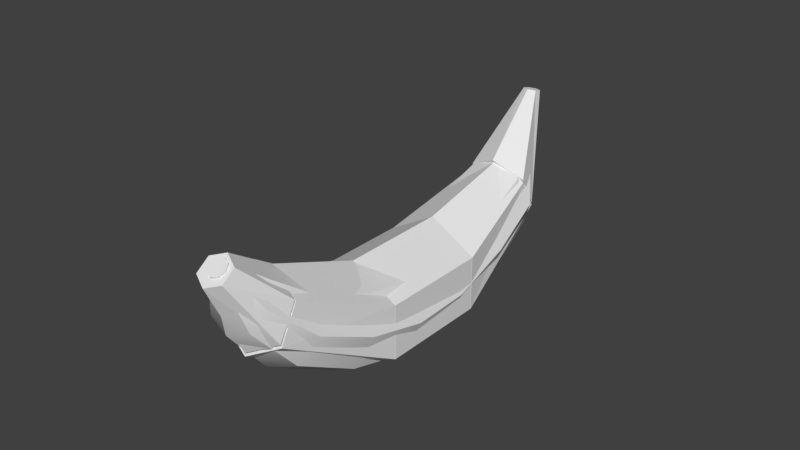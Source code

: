 # Source: SM_Banana_001.blend  (saved by Blender 2.79.0; exported with 4.5.12 LTS)
import bpy
from mathutils import Matrix  # noqa: F401  (used for matrix-valued properties, if any)

bpy.ops.wm.read_factory_settings(use_empty=True)
scene = bpy.context.scene
scene.name = 'Scene'

# ---- collections
col_collection_1 = bpy.data.collections.new('Collection 1'); scene.collection.children.link(col_collection_1)

# ---- materials (node trees are filled in below, after node groups)
mat_banana_tail = bpy.data.materials.new('Banana_Tail')
mat_banana_tail.alpha_threshold = 0.0
mat_banana_tail.use_transparent_shadow = False
mat_banana_tail.roughness = 0.5
mat_banana = bpy.data.materials.new('Banana')
mat_banana.alpha_threshold = 0.0
mat_banana.use_transparent_shadow = False
mat_banana.roughness = 0.5

# ---- node groups
ng_auto_smooth = bpy.data.node_groups.new('Auto Smooth', 'GeometryNodeTree')
_s = ng_auto_smooth.interface.new_socket(name='Geometry', in_out='OUTPUT', socket_type='NodeSocketGeometry')
_s = ng_auto_smooth.interface.new_socket(name='Geometry', in_out='INPUT', socket_type='NodeSocketGeometry')
_s = ng_auto_smooth.interface.new_socket(name='Angle', in_out='INPUT', socket_type='NodeSocketFloat')
_s.subtype = 'ANGLE'
_s.min_value = 0.0
_s.max_value = 3.142
ng_auto_smooth.is_modifier = True
_N = ng_auto_smooth.nodes; _L = ng_auto_smooth.links
n0 = _N.new('NodeGroupOutput'); n0.name = 'Group Output'; n0.location = (480, -100)
n1 = _N.new('NodeGroupInput'); n1.name = 'Group Input'; n1.location = (-420, -300)
n2 = _N.new('NodeGroupInput'); n2.name = 'Group Input.001'; n2.location = (-60, -100)
n3 = _N.new('GeometryNodeSetShadeSmooth'); n3.name = 'Set Shade Smooth'; n3.location = (120, -100)
n3.domain = 'EDGE'
n4 = _N.new('GeometryNodeSetShadeSmooth'); n4.name = 'Set Shade Smooth.001'; n4.location = (300, -100)
n5 = _N.new('GeometryNodeInputMeshEdgeAngle'); n5.name = 'Edge Angle'; n5.location = (-420, -220)
n6 = _N.new('GeometryNodeInputEdgeSmooth'); n6.name = 'Is Edge Smooth'; n6.location = (-60, -160)
n7 = _N.new('GeometryNodeInputShadeSmooth'); n7.name = 'Is Face Smooth'; n7.location = (-240, -340)
n8 = _N.new('FunctionNodeBooleanMath'); n8.name = 'Boolean Math'; n8.location = (-60, -220)
n9 = _N.new('FunctionNodeCompare'); n9.name = 'Compare'; n9.location = (-240, -180)
n9.operation = 'LESS_EQUAL'
_L.new(n5.outputs[0], n9.inputs[0])
_L.new(n4.outputs[0], n0.inputs[0])
_L.new(n1.outputs[1], n9.inputs[1])
_L.new(n9.outputs[0], n8.inputs[0])
_L.new(n7.outputs[0], n8.inputs[1])
_L.new(n2.outputs[0], n3.inputs[0])
_L.new(n6.outputs[0], n3.inputs[1])
_L.new(n3.outputs[0], n4.inputs[0])
_L.new(n8.outputs[0], n3.inputs[2])
n0.is_active_output = True

# ---- material node trees

# ---- world
world_world = bpy.data.worlds.new('World'); scene.world = world_world
world_world.color = (0.05088, 0.05088, 0.05088)
world_world.use_sun_shadow = False
world_world.sun_shadow_jitter_overblur = 0.0
world_world.cycles.sampling_method = 'MANUAL'

# ---- meshes
me_cylinder_006 = bpy.data.meshes.new('Cylinder.006')
me_cylinder_006.from_pydata([(-0.00932, 0.9008, -0.9662), (0.02677, 1.492, 1.253), (0.8624, 0.3975, -0.9662), (0.2266, 1.413, 1.337), (0.8624, -0.6091, -0.9662), (0.2266, 1.255, 1.505), (-0.00932, -1.112, -0.9662), (0.02677, 1.176, 1.59), (-0.8811, -0.6091, -0.9662), (-0.1731, 1.255, 1.505), (-0.8811, 0.3975, -0.9662), (-0.1731, 1.413, 1.337)], [], [(0, 1, 3, 2), (2, 3, 5, 4), (4, 5, 7, 6), (6, 7, 9, 8), (3, 1, 11, 9, 7, 5), (8, 9, 11, 10), (10, 11, 1, 0), (0, 2, 4, 6, 8, 10)])
me_cylinder_006.use_remesh_preserve_volume = False
me_cylinder_006.use_remesh_preserve_attributes = False
me_cylinder_006.use_mirror_vertex_groups = False
me_cylinder_006.update()
me_cylinder_005 = bpy.data.meshes.new('Cylinder.005')
me_cylinder_005.from_pydata([(0.0531, 0.9569, -0.9687), (0.08819, 1.086, 0.5774), (0.9722, 0.4262, -0.9687), (0.4923, 0.8753, 0.6781), (0.9722, -0.6351, -0.9687), (0.4923, 0.4544, 0.8796), (0.0531, -1.166, -0.9687), (0.08819, 0.2439, 0.9803), (-0.866, -0.6351, -0.9687), (-0.3159, 0.4544, 0.8796), (-0.866, 0.4262, -0.9687), (-0.3159, 0.8753, 0.6781)], [], [(0, 1, 3, 2), (2, 3, 5, 4), (4, 5, 7, 6), (6, 7, 9, 8), (3, 1, 11, 9, 7, 5), (8, 9, 11, 10), (10, 11, 1, 0), (0, 2, 4, 6, 8, 10)])
me_cylinder_005.use_remesh_preserve_volume = False
me_cylinder_005.use_remesh_preserve_attributes = False
me_cylinder_005.use_mirror_vertex_groups = False
me_cylinder_005.update()
me_cylinder_004 = bpy.data.meshes.new('Cylinder.004')
me_cylinder_004.from_pydata([(-0.007025, 1.685, -0.6743), (0.0, 1.0, 1.06), (0.6113, 1.367, -0.8372), (0.866, 0.5, 1.06), (0.6113, 0.7314, -1.163), (0.866, -0.5, 1.06), (-0.007025, 0.4137, -1.326), (-8.742e-08, -1.0, 1.06), (-0.6254, 0.7314, -1.163), (-0.866, -0.5, 1.06), (-0.6254, 1.367, -0.8372), (-0.866, 0.5, 1.06)], [], [(0, 1, 3, 2), (2, 3, 5, 4), (4, 5, 7, 6), (6, 7, 9, 8), (3, 1, 11, 9, 7, 5), (8, 9, 11, 10), (10, 11, 1, 0), (0, 2, 4, 6, 8, 10)])
me_cylinder_004.use_remesh_preserve_volume = False
me_cylinder_004.use_remesh_preserve_attributes = False
me_cylinder_004.use_mirror_vertex_groups = False
me_cylinder_004.update()
me_cylinder_003 = bpy.data.meshes.new('Cylinder.003')
me_cylinder_003.from_pydata([(0.01239, 1.402, -0.6759), (0.0, 1.0, 1.06), (0.569, 1.125, -0.8379), (0.866, 0.5, 1.06), (0.569, 0.5695, -1.162), (0.866, -0.5, 1.06), (0.01239, 0.292, -1.324), (-8.742e-08, -1.0, 1.06), (-0.5443, 0.5695, -1.162), (-0.866, -0.5, 1.06), (-0.5443, 1.125, -0.8379), (-0.866, 0.5, 1.06)], [], [(0, 1, 3, 2), (2, 3, 5, 4), (4, 5, 7, 6), (6, 7, 9, 8), (3, 1, 11, 9, 7, 5), (8, 9, 11, 10), (10, 11, 1, 0), (0, 2, 4, 6, 8, 10)])
me_cylinder_003.use_remesh_preserve_volume = False
me_cylinder_003.use_remesh_preserve_attributes = False
me_cylinder_003.use_mirror_vertex_groups = False
me_cylinder_003.update()
me_cylinder_002 = bpy.data.meshes.new('Cylinder.002')
me_cylinder_002.from_pydata([(0.0, 1.0, -1.0), (0.0, 1.0, 1.0), (0.866, 0.5, -1.0), (0.866, 0.5, 1.0), (0.866, -0.5, -1.0), (0.866, -0.5, 1.0), (-8.742e-08, -1.0, -1.0), (-8.742e-08, -1.0, 1.0), (-0.866, -0.5, -1.0), (-0.866, -0.5, 1.0), (-0.866, 0.5, -1.0), (-0.866, 0.5, 1.0)], [], [(0, 1, 3, 2), (2, 3, 5, 4), (4, 5, 7, 6), (6, 7, 9, 8), (3, 1, 11, 9, 7, 5), (8, 9, 11, 10), (10, 11, 1, 0), (0, 2, 4, 6, 8, 10)])
me_cylinder_002.use_remesh_preserve_volume = False
me_cylinder_002.use_remesh_preserve_attributes = False
me_cylinder_002.use_mirror_vertex_groups = False
me_cylinder_002.update()
me_cylinder = bpy.data.meshes.new('Cylinder')
me_cylinder.from_pydata([(0.09054, -2.33, -0.8955), (0.2341, -2.375, -0.8888), (0.2936, -2.483, -0.8725), (0.2341, -2.591, -0.8563), (0.09054, -2.636, -0.8496), (-0.05305, -2.591, -0.8563), (-0.1125, -2.483, -0.8725), (-0.05305, -2.375, -0.8888), (-1.702e-07, -1.187, -0.8032), (-7.692e-08, -0.332, -0.6194), (-5.026e-08, 0.1157, -0.3642), (-7.325e-09, 0.1732, -0.1271), (7.325e-09, -0.1732, 0.1271), (4.12e-08, -1.024, 0.3823), (4.113e-08, -2.003, 0.567), (-3.62e-08, -3.301, 0.606), (0.2948, -3.391, 0.592), (0.587, -2.213, 0.5461), (0.6786, -1.283, 0.3635), (0.7434, -0.4764, 0.1179), (0.7779, -0.149, -0.1271), (0.738, -0.1889, -0.3597), (0.6366, -0.5841, -0.6061), (0.481, -1.375, -0.7918), (0.4169, -3.61, 0.5583), (0.8301, -2.721, 0.4955), (0.9597, -1.915, 0.3174), (1.051, -1.221, 0.09527), (1.1, -0.9269, -0.1271), (1.044, -0.9243, -0.349), (0.9003, -1.193, -0.5738), (0.6803, -1.828, -0.7643), (0.2948, -3.829, 0.5247), (0.587, -3.228, 0.445), (0.6786, -2.539, 0.2719), (0.7434, -1.953, 0.07305), (0.7779, -1.705, -0.1271), (0.738, -1.66, -0.3382), (0.6366, -1.801, -0.5416), (0.481, -2.281, -0.7368), (-1.804e-07, -3.919, 0.5108), (-1.931e-07, -3.437, 0.4242), (-1.885e-07, -2.791, 0.2536), (-1.557e-07, -2.244, 0.06424), (-1.035e-07, -2.027, -0.1271), (-1.071e-07, -1.964, -0.3338), (-5.248e-08, -2.053, -0.5283), (-1.416e-07, -2.468, -0.7254), (-0.2948, -3.829, 0.5247), (-0.587, -3.228, 0.445), (-0.6786, -2.539, 0.2719), (-0.7434, -1.953, 0.07305), (-0.7779, -1.705, -0.1271), (-0.738, -1.66, -0.3382), (-0.6366, -1.801, -0.5416), (-0.481, -2.281, -0.7368), (-0.4169, -3.61, 0.5583), (-0.8301, -2.721, 0.4955), (-0.9597, -1.915, 0.3174), (-1.051, -1.221, 0.09527), (-1.1, -0.9269, -0.1271), (-1.044, -0.9243, -0.349), (-0.9003, -1.193, -0.5738), (-0.6803, -1.828, -0.7643), (-0.2948, -3.391, 0.592), (-0.587, -2.213, 0.5461), (-0.6786, -1.283, 0.3635), (-0.7434, -0.4764, 0.1179), (-0.7779, -0.149, -0.1271), (-0.738, -0.1889, -0.3597), (-0.6366, -0.5841, -0.6061), (-0.481, -1.375, -0.7918), (0.124, -4.006, 0.5874), (4.275e-08, -3.996, 0.596), (0.1754, -4.03, 0.5667), (0.124, -4.054, 0.546), (-3.884e-08, -4.064, 0.5375), (-0.124, -4.054, 0.546), (-0.1754, -4.03, 0.5667), (-0.124, -4.006, 0.5874), (0.09517, -4.77, 0.6098), (0.09517, -4.807, 0.5781), (-0.09466, -4.807, 0.5781), (-0.09466, -4.77, 0.6098), (0.0002567, -4.77, 0.6126), (0.1049, -4.789, 0.5939), (0.0002565, -4.807, 0.5765), (-0.1107, -4.789, 0.5939), (-0.1107, -4.14, 0.5712), (0.0002565, -4.158, 0.5537), (0.1049, -4.14, 0.5712), (0.0002567, -4.122, 0.5899), (-0.09466, -4.122, 0.5871), (-0.09466, -4.158, 0.5554), (0.09517, -4.158, 0.5554), (0.09517, -4.122, 0.5871), (0.09054, -2.365, -0.9024), (0.2341, -2.41, -0.8957), (0.2936, -2.518, -0.8795), (0.2341, -2.626, -0.8632), (0.09054, -2.671, -0.8565), (-0.05305, -2.626, -0.8632), (-0.1125, -2.518, -0.8795), (-0.05305, -2.41, -0.8957), (-0.0009111, -4.946, 0.6019), (0.0003016, -4.966, 0.5832), (-0.1, -4.966, 0.5849), (0.0003018, -4.927, 0.6215), (0.1006, -4.927, 0.6184), (-0.1169, -4.946, 0.6017), (0.1006, -4.966, 0.5849), (0.1109, -4.946, 0.6017), (-0.1, -4.927, 0.6184)], [], [(16, 72, 74, 24), (24, 74, 75, 32), (32, 75, 76, 40), (40, 76, 77, 48), (48, 77, 78, 56), (56, 78, 79, 64), (64, 79, 73, 15), (4, 5, 101, 100), (7, 71, 8, 0), (71, 70, 9, 8), (70, 69, 10, 9), (69, 68, 11, 10), (68, 67, 12, 11), (67, 66, 13, 12), (66, 65, 14, 13), (65, 64, 15, 14), (6, 63, 71, 7), (63, 62, 70, 71), (62, 61, 69, 70), (61, 60, 68, 69), (60, 59, 67, 68), (59, 58, 66, 67), (58, 57, 65, 66), (57, 56, 64, 65), (5, 55, 63, 6), (55, 54, 62, 63), (54, 53, 61, 62), (53, 52, 60, 61), (52, 51, 59, 60), (51, 50, 58, 59), (50, 49, 57, 58), (49, 48, 56, 57), (4, 47, 55, 5), (47, 46, 54, 55), (46, 45, 53, 54), (45, 44, 52, 53), (44, 43, 51, 52), (43, 42, 50, 51), (42, 41, 49, 50), (41, 40, 48, 49), (3, 39, 47, 4), (39, 38, 46, 47), (38, 37, 45, 46), (37, 36, 44, 45), (36, 35, 43, 44), (35, 34, 42, 43), (34, 33, 41, 42), (33, 32, 40, 41), (2, 31, 39, 3), (31, 30, 38, 39), (30, 29, 37, 38), (29, 28, 36, 37), (28, 27, 35, 36), (27, 26, 34, 35), (26, 25, 33, 34), (25, 24, 32, 33), (1, 23, 31, 2), (23, 22, 30, 31), (22, 21, 29, 30), (21, 20, 28, 29), (20, 19, 27, 28), (19, 18, 26, 27), (18, 17, 25, 26), (17, 16, 24, 25), (0, 8, 23, 1), (8, 9, 22, 23), (9, 10, 21, 22), (10, 11, 20, 21), (11, 12, 19, 20), (12, 13, 18, 19), (13, 14, 17, 18), (14, 15, 16, 17), (94, 90, 85, 81), (92, 88, 87, 83), (89, 94, 81, 86), (95, 91, 84, 80), (88, 93, 82, 87), (91, 92, 83, 84), (93, 89, 86, 82), (90, 95, 80, 85), (75, 94, 89, 76), (77, 93, 88, 78), (79, 92, 91, 73), (73, 91, 95, 72), (74, 90, 94, 75), (76, 89, 93, 77), (78, 88, 92, 79), (15, 73, 72, 16), (96, 97, 98, 99, 100, 101, 102, 103), (7, 0, 96, 103), (0, 1, 97, 96), (2, 3, 99, 98), (5, 6, 102, 101), (3, 4, 100, 99), (6, 7, 103, 102), (1, 2, 98, 97), (72, 95, 90, 74), (87, 82, 106, 109), (82, 86, 105, 106), (83, 87, 109, 112), (85, 80, 108, 111), (81, 85, 111, 110), (80, 84, 107, 108), (84, 83, 112, 107), (86, 81, 110, 105), (104, 106, 105), (104, 108, 107), (104, 109, 106), (104, 105, 110), (104, 110, 111), (104, 111, 108), (104, 107, 112), (104, 112, 109)])
me_cylinder.polygons.foreach_set('use_smooth', [True] * 113)
me_cylinder.polygons.foreach_set('material_index', [1, 1, 1, 1, 1, 1, 1, 0, 1, 1, 1, 1, 1, 1, 1, 1, 1, 1, 1, 1, 1, 1, 1, 1, 1, 1, 1, 1, 1, 1, 1, 1, 1, 1, 1, 1, 1, 1, 1, 1, 1, 1, 1, 1, 1, 1, 1, 1, 1, 1, 1, 1, 1, 1, 1, 1, 1, 1, 1, 1, 1, 1, 1, 1, 1, 1, 1, 1, 1, 1, 1, 1, 1, 1, 1, 1, 1, 1, 1, 1, 1, 1, 1, 1, 1, 1, 1, 1, 0, 0, 0, 0, 0, 0, 0, 0, 1, 0, 0, 0, 0, 0, 0, 0, 0, 0, 0, 0, 0, 0, 0, 0, 0])
_k = set([(0, 1), (0, 7), (0, 8), (1, 2), (1, 23), (2, 3), (2, 31), (3, 4), (3, 39), (4, 5), (4, 47), (5, 6), (5, 55), (6, 7), (6, 63), (7, 71), (8, 9), (9, 10), (10, 11), (11, 12), (12, 13), (13, 14), (14, 15), (15, 73), (16, 17), (16, 72), (17, 18), (18, 19), (19, 20), (20, 21), (21, 22), (22, 23), (24, 25), (24, 74), (25, 26), (26, 27), (27, 28), (28, 29), (29, 30), (30, 31), (32, 33), (32, 75), (33, 34), (34, 35), (35, 36), (36, 37), (37, 38), (38, 39), (40, 41), (40, 76), (41, 42), (42, 43), (43, 44), (44, 45), (45, 46), (46, 47), (48, 49), (48, 77), (49, 50), (50, 51), (51, 52), (52, 53), (53, 54), (54, 55), (56, 57), (56, 78), (57, 58), (58, 59), (59, 60), (60, 61), (61, 62), (62, 63), (64, 65), (64, 79), (65, 66), (66, 67), (67, 68), (68, 69), (69, 70), (70, 71), (72, 95), (73, 91), (74, 90), (75, 94), (76, 89), (77, 93), (78, 88), (79, 92), (80, 95), (80, 108), (81, 94), (81, 110), (82, 93), (82, 106), (83, 92), (83, 112), (84, 91), (84, 107), (85, 90), (85, 111), (86, 89), (86, 105), (87, 88), (87, 109), (96, 97), (96, 103), (97, 98), (98, 99), (99, 100), (100, 101), (101, 102), (102, 103), (105, 106), (105, 110), (106, 109), (107, 108), (107, 112), (108, 111), (109, 112), (110, 111)])
me_cylinder.attributes.new('sharp_edge', 'BOOLEAN', 'EDGE').data.foreach_set('value', [ (min(e.vertices), max(e.vertices)) in _k for e in me_cylinder.edges])
me_cylinder.materials.append(mat_banana_tail)
me_cylinder.materials.append(mat_banana)
me_cylinder.use_remesh_preserve_volume = False
me_cylinder.use_remesh_preserve_attributes = False
me_cylinder.use_mirror_vertex_groups = False
me_cylinder.update()

# ---- objects
ob_ucx_banana_00 = bpy.data.objects.new('UCX_Banana_00', me_cylinder_006)
ob_ucx_banana_02 = bpy.data.objects.new('UCX_Banana_02', me_cylinder_005)
ob_ucx_banana_05 = bpy.data.objects.new('UCX_Banana_05', me_cylinder_004)
ob_ucx_banana_01 = bpy.data.objects.new('UCX_Banana_01', me_cylinder_003)
ob_ucx_banana_03 = bpy.data.objects.new('UCX_Banana_03', me_cylinder_002)
ob_banana = bpy.data.objects.new('Banana', me_cylinder)

# ---- transforms, parenting, visibility, modifiers, constraints
ob_ucx_banana_00.location = (-1.438e-08, 0.1627, 0.1026)
ob_ucx_banana_00.rotation_euler = (1.045, 1.042e-08, 3.142)
ob_ucx_banana_00.scale = (0.02939, 0.02939, 0.02939)
ob_ucx_banana_00.lineart.crease_threshold = 0.0
ob_ucx_banana_02.location = (0.0, -0.1645, 0.1109)
ob_ucx_banana_02.rotation_euler = (1.077, -0.0, 0.0)
ob_ucx_banana_02.scale = (0.02939, 0.02939, 0.02939)
ob_ucx_banana_02.lineart.crease_threshold = 0.0
ob_ucx_banana_05.location = (8.248e-09, -0.09434, 0.04465)
ob_ucx_banana_05.rotation_euler = (1.571, -0.0, 3.142)
ob_ucx_banana_05.scale = (0.04559, 0.04559, 0.04559)
ob_ucx_banana_05.lineart.crease_threshold = 0.0
ob_ucx_banana_01.location = (0.0, 0.09434, 0.04465)
ob_ucx_banana_01.rotation_euler = (1.571, -0.0, 0.0)
ob_ucx_banana_01.scale = (0.04559, 0.04559, 0.04559)
ob_ucx_banana_01.lineart.crease_threshold = 0.0
ob_ucx_banana_03.location = (0.0, 0.0, 0.04465)
ob_ucx_banana_03.rotation_euler = (1.571, -0.0, 0.0)
ob_ucx_banana_03.scale = (0.04559, 0.04559, 0.04559)
ob_ucx_banana_03.lineart.crease_threshold = 0.0
ob_banana.location = (0.0, 0.0, 0.0)
ob_banana.rotation_euler = (-1.8, -0.0, 0.0)
ob_banana.scale = (0.03863, 0.03892, 0.2297)
ob_banana.lineart.crease_threshold = 0.0
_m = ob_banana.modifiers.new('Auto Smooth', 'NODES')
_m.node_group = ng_auto_smooth
_gi = [s.identifier for s in ng_auto_smooth.interface.items_tree if s.item_type == 'SOCKET' and s.in_out == 'INPUT']
_m[_gi[1]] = 3.142  # Angle

# ---- collection membership
col_collection_1.objects.link(ob_ucx_banana_00)
col_collection_1.objects.link(ob_ucx_banana_02)
col_collection_1.objects.link(ob_ucx_banana_05)
col_collection_1.objects.link(ob_ucx_banana_01)
col_collection_1.objects.link(ob_ucx_banana_03)
col_collection_1.objects.link(ob_banana)

# ---- scene / render settings (as saved in the file)
scene.frame_start = 1; scene.frame_end = 250; scene.frame_set(1)
scene.render.engine = 'BLENDER_EEVEE_NEXT'
scene.render.resolution_percentage = 50
scene.render.dither_intensity = 0.0
scene.cycles.use_denoising = False
scene.cycles.samples = 128
scene.cycles.sampling_pattern = 'TABULATED_SOBOL'
scene.cycles.use_adaptive_sampling = False
scene.cycles.use_light_tree = False
scene.cycles.blur_glossy = 0.0
scene.cycles.sample_clamp_indirect = 0.0
scene.view_settings.view_transform = 'Standard'
bpy.context.view_layer.update()

# ---- added for rendering (the .blend has no active camera and no usable light): camera, sun
cam_auto = bpy.data.cameras.new('AutoCamera')
cam_auto.lens = 50.0
cam_auto.sensor_width = 36.0
cam_auto.clip_end = 1000.0
ob_auto_camera = bpy.data.objects.new('AutoCamera', cam_auto)
scene.collection.objects.link(ob_auto_camera)
ob_auto_camera.location = (0.475023, -0.563299, 0.478168)
ob_auto_camera.rotation_euler = (1.09748, -7.21219e-08, 0.694738)
scene.camera = ob_auto_camera
light_auto_sun = bpy.data.lights.new('AutoSun', 'SUN')
light_auto_sun.energy = 3.0
light_auto_sun.angle = 0.0523599
ob_auto_sun = bpy.data.objects.new('AutoSun', light_auto_sun)
scene.collection.objects.link(ob_auto_sun)
ob_auto_sun.rotation_euler = (0.872665, 0.174533, 0.523599)
bpy.context.view_layer.update()
